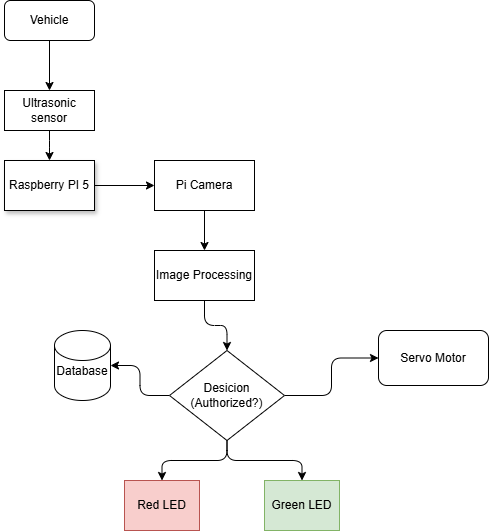

The diagram above was exported from draw.io. Its source (the exported page's mxGraphModel, read from the mxfile embedded in the PNG):
<mxGraphModel dx="1042" dy="527" grid="1" gridSize="10" guides="1" tooltips="1" connect="1" arrows="1" fold="1" page="1" pageScale="1" pageWidth="827" pageHeight="1169" math="0" shadow="0">
  <root>
    <mxCell id="0" />
    <mxCell id="1" parent="0" />
    <mxCell id="-Q0Z9Zme3OGw9lZz7EdZ-3" edge="1" parent="1" source="-Q0Z9Zme3OGw9lZz7EdZ-1" style="edgeStyle=orthogonalEdgeStyle;orthogonalLoop=1;jettySize=auto;html=1;" target="-Q0Z9Zme3OGw9lZz7EdZ-2" value="">
      <mxGeometry relative="1" as="geometry" />
    </mxCell>
    <mxCell id="-Q0Z9Zme3OGw9lZz7EdZ-1" parent="1" style="rounded=1;whiteSpace=wrap;html=1;" value="Vehicle" vertex="1">
      <mxGeometry height="40" width="90" x="40" y="160" as="geometry" />
    </mxCell>
    <mxCell id="-Q0Z9Zme3OGw9lZz7EdZ-5" edge="1" parent="1" source="-Q0Z9Zme3OGw9lZz7EdZ-2" style="edgeStyle=orthogonalEdgeStyle;orthogonalLoop=1;jettySize=auto;html=1;" target="-Q0Z9Zme3OGw9lZz7EdZ-4" value="">
      <mxGeometry relative="1" as="geometry" />
    </mxCell>
    <mxCell id="-Q0Z9Zme3OGw9lZz7EdZ-2" parent="1" style="rounded=0;whiteSpace=wrap;html=1;" value="Ultrasonic sensor" vertex="1">
      <mxGeometry height="40" width="90" x="40" y="250" as="geometry" />
    </mxCell>
    <mxCell id="-Q0Z9Zme3OGw9lZz7EdZ-29" edge="1" parent="1" source="-Q0Z9Zme3OGw9lZz7EdZ-4" style="edgeStyle=orthogonalEdgeStyle;orthogonalLoop=1;jettySize=auto;html=1;" target="-Q0Z9Zme3OGw9lZz7EdZ-6" value="">
      <mxGeometry relative="1" as="geometry" />
    </mxCell>
    <mxCell id="-Q0Z9Zme3OGw9lZz7EdZ-4" parent="1" style="rounded=0;whiteSpace=wrap;html=1;shadow=1;fillStyle=solid;gradientColor=none;" value="Raspberry PI 5" vertex="1">
      <mxGeometry height="50" width="90" x="40" y="320" as="geometry" />
    </mxCell>
    <mxCell id="-Q0Z9Zme3OGw9lZz7EdZ-28" edge="1" parent="1" source="-Q0Z9Zme3OGw9lZz7EdZ-6" style="edgeStyle=orthogonalEdgeStyle;orthogonalLoop=1;jettySize=auto;html=1;" target="-Q0Z9Zme3OGw9lZz7EdZ-10" value="">
      <mxGeometry relative="1" as="geometry" />
    </mxCell>
    <mxCell id="-Q0Z9Zme3OGw9lZz7EdZ-6" parent="1" style="rounded=0;whiteSpace=wrap;html=1;" value="Pi Camera" vertex="1">
      <mxGeometry height="50" width="100" x="190" y="320" as="geometry" />
    </mxCell>
    <mxCell id="-Q0Z9Zme3OGw9lZz7EdZ-22" edge="1" parent="1" source="-Q0Z9Zme3OGw9lZz7EdZ-10" style="edgeStyle=orthogonalEdgeStyle;orthogonalLoop=1;jettySize=auto;html=1;" target="-Q0Z9Zme3OGw9lZz7EdZ-12" value="">
      <mxGeometry relative="1" as="geometry" />
    </mxCell>
    <mxCell id="-Q0Z9Zme3OGw9lZz7EdZ-10" parent="1" style="rounded=0;whiteSpace=wrap;html=1;" value="Image Processing" vertex="1">
      <mxGeometry height="50" width="100" x="190" y="410" as="geometry" />
    </mxCell>
    <mxCell id="-Q0Z9Zme3OGw9lZz7EdZ-24" edge="1" parent="1" source="-Q0Z9Zme3OGw9lZz7EdZ-12" style="edgeStyle=orthogonalEdgeStyle;orthogonalLoop=1;jettySize=auto;html=1;" target="-Q0Z9Zme3OGw9lZz7EdZ-23" value="">
      <mxGeometry relative="1" as="geometry" />
    </mxCell>
    <mxCell id="-Q0Z9Zme3OGw9lZz7EdZ-25" edge="1" parent="1" source="-Q0Z9Zme3OGw9lZz7EdZ-12" style="edgeStyle=orthogonalEdgeStyle;orthogonalLoop=1;jettySize=auto;html=1;" target="-Q0Z9Zme3OGw9lZz7EdZ-14" value="">
      <mxGeometry relative="1" as="geometry" />
    </mxCell>
    <mxCell id="-Q0Z9Zme3OGw9lZz7EdZ-26" edge="1" parent="1" source="-Q0Z9Zme3OGw9lZz7EdZ-12" style="edgeStyle=orthogonalEdgeStyle;orthogonalLoop=1;jettySize=auto;html=1;" target="-Q0Z9Zme3OGw9lZz7EdZ-18" value="">
      <mxGeometry relative="1" as="geometry" />
    </mxCell>
    <mxCell id="-Q0Z9Zme3OGw9lZz7EdZ-27" edge="1" parent="1" source="-Q0Z9Zme3OGw9lZz7EdZ-12" style="edgeStyle=orthogonalEdgeStyle;orthogonalLoop=1;jettySize=auto;html=1;" target="-Q0Z9Zme3OGw9lZz7EdZ-16">
      <mxGeometry relative="1" as="geometry" />
    </mxCell>
    <mxCell id="-Q0Z9Zme3OGw9lZz7EdZ-12" parent="1" style="rhombus;whiteSpace=wrap;html=1;" value="Desicion&lt;div&gt;(Authorized?)&lt;/div&gt;" vertex="1">
      <mxGeometry height="90" width="115" x="205" y="510" as="geometry" />
    </mxCell>
    <mxCell id="-Q0Z9Zme3OGw9lZz7EdZ-14" parent="1" style="rounded=1;whiteSpace=wrap;html=1;" value="Servo Motor" vertex="1">
      <mxGeometry height="55" width="110" x="414" y="490" as="geometry" />
    </mxCell>
    <mxCell id="-Q0Z9Zme3OGw9lZz7EdZ-16" parent="1" style="rounded=0;whiteSpace=wrap;html=1;fillColor=#f8cecc;strokeColor=#b85450;" value="Red LED" vertex="1">
      <mxGeometry height="50" width="75" x="160" y="640" as="geometry" />
    </mxCell>
    <mxCell id="-Q0Z9Zme3OGw9lZz7EdZ-18" parent="1" style="rounded=0;whiteSpace=wrap;html=1;fillColor=#d5e8d4;strokeColor=#82b366;" value="Green LED" vertex="1">
      <mxGeometry height="50" width="75" x="300" y="640" as="geometry" />
    </mxCell>
    <mxCell id="-Q0Z9Zme3OGw9lZz7EdZ-23" parent="1" style="shape=cylinder3;whiteSpace=wrap;html=1;boundedLbl=1;backgroundOutline=1;size=15;" value="Database&lt;div&gt;&lt;br&gt;&lt;/div&gt;" vertex="1">
      <mxGeometry height="70" width="56" x="90" y="490" as="geometry" />
    </mxCell>
  </root>
</mxGraphModel>